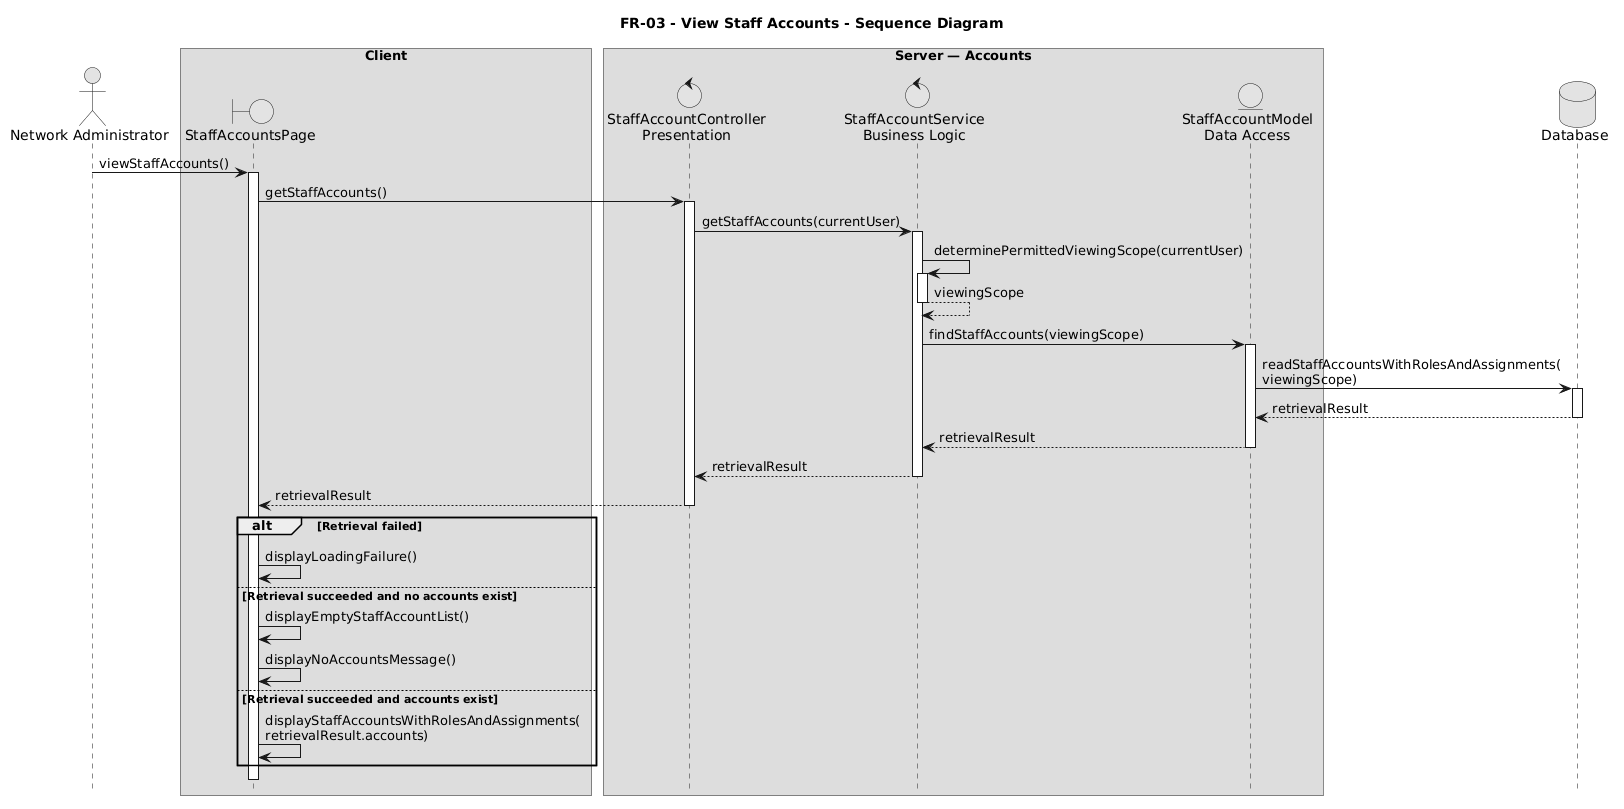

The diagram above was rendered by PlantUML. Its source (embedded in the PNG):
@startuml
title FR-03 - View Staff Accounts - Sequence Diagram

skinparam monochrome true
skinparam shadowing false
hide footbox

actor "Network Administrator" as Admin

box "Client"
  boundary "StaffAccountsPage" as Page
end box

box "Server — Accounts"
  control "StaffAccountController\nPresentation" as Controller
  control "StaffAccountService\nBusiness Logic" as Service
  entity "StaffAccountModel\nData Access" as Model
end box

database "Database" as DB

Admin -> Page : viewStaffAccounts()
activate Page

Page -> Controller : getStaffAccounts()
activate Controller

Controller -> Service : getStaffAccounts(currentUser)
activate Service

Service -> Service : determinePermittedViewingScope(currentUser)
activate Service
Service --> Service : viewingScope
deactivate Service

Service -> Model : findStaffAccounts(viewingScope)
activate Model

Model -> DB : readStaffAccountsWithRolesAndAssignments(\nviewingScope)
activate DB
DB --> Model : retrievalResult
deactivate DB

Model --> Service : retrievalResult
deactivate Model

Service --> Controller : retrievalResult
deactivate Service

Controller --> Page : retrievalResult
deactivate Controller

alt Retrieval failed
  Page -> Page : displayLoadingFailure()

else Retrieval succeeded and no accounts exist
  Page -> Page : displayEmptyStaffAccountList()
  Page -> Page : displayNoAccountsMessage()

else Retrieval succeeded and accounts exist
  Page -> Page : displayStaffAccountsWithRolesAndAssignments(\nretrievalResult.accounts)
end

deactivate Page
@enduml